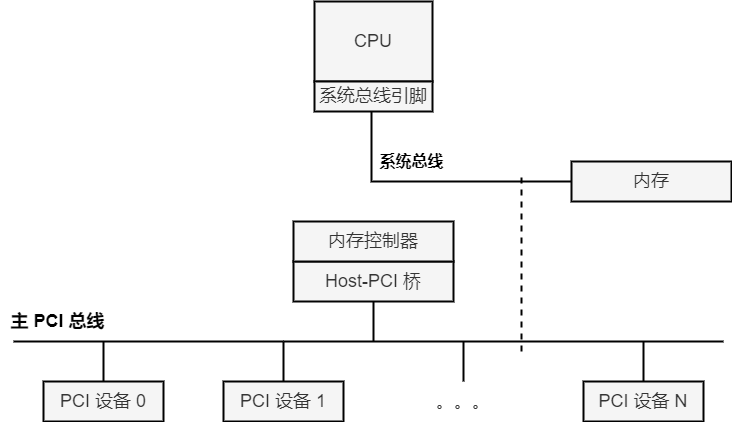

The diagram above was exported from draw.io. Its source (the exported page's mxGraphModel, read from the mxfile embedded in the PNG):
<mxGraphModel dx="1300" dy="787" grid="0" gridSize="10" guides="1" tooltips="1" connect="1" arrows="1" fold="1" page="1" pageScale="1" pageWidth="850" pageHeight="1100" background="#ffffff" math="0" shadow="0">
  <root>
    <mxCell id="0" />
    <mxCell id="1" parent="0" />
    <mxCell id="2" value="&lt;font style=&quot;font-size: 18px;&quot;&gt;Host-PCI 桥&lt;/font&gt;" style="rounded=0;whiteSpace=wrap;html=1;fillColor=#f5f5f5;fontColor=#333333;strokeColor=#030303;strokeWidth=2;" parent="1" vertex="1">
      <mxGeometry x="162" y="460" width="160" height="40" as="geometry" />
    </mxCell>
    <mxCell id="3" value="&lt;font style=&quot;font-size: 18px;&quot;&gt;PCI 设备 0&lt;/font&gt;" style="rounded=0;whiteSpace=wrap;html=1;fillColor=#f5f5f5;fontColor=#333333;strokeColor=#000000;strokeWidth=2;" parent="1" vertex="1">
      <mxGeometry x="-88" y="580" width="120" height="40" as="geometry" />
    </mxCell>
    <mxCell id="4" value="&lt;font style=&quot;font-size: 18px;&quot;&gt;PCI 设备 1&lt;/font&gt;" style="rounded=0;whiteSpace=wrap;html=1;fillColor=#f5f5f5;fontColor=#333333;strokeColor=#000000;strokeWidth=2;" parent="1" vertex="1">
      <mxGeometry x="92" y="580" width="120" height="40" as="geometry" />
    </mxCell>
    <mxCell id="5" value="&lt;span style=&quot;font-size: 18px;&quot;&gt;。。。&lt;/span&gt;" style="rounded=0;whiteSpace=wrap;html=1;fillColor=none;fontColor=#333333;strokeColor=none;strokeWidth=2;" parent="1" vertex="1">
      <mxGeometry x="272" y="580" width="120" height="40" as="geometry" />
    </mxCell>
    <mxCell id="6" value="" style="endArrow=none;html=1;rounded=0;strokeColor=#000000;strokeWidth=2;fontSize=18;" parent="1" edge="1">
      <mxGeometry width="50" height="50" relative="1" as="geometry">
        <mxPoint x="152" y="540" as="sourcePoint" />
        <mxPoint x="592" y="540" as="targetPoint" />
      </mxGeometry>
    </mxCell>
    <mxCell id="7" value="" style="endArrow=none;html=1;rounded=0;strokeColor=#000000;strokeWidth=2;fontSize=18;exitX=0.5;exitY=0;exitDx=0;exitDy=0;" parent="1" source="3" edge="1">
      <mxGeometry width="50" height="50" relative="1" as="geometry">
        <mxPoint x="-78" y="590" as="sourcePoint" />
        <mxPoint x="-28" y="540" as="targetPoint" />
      </mxGeometry>
    </mxCell>
    <mxCell id="8" value="" style="endArrow=none;html=1;rounded=0;strokeColor=#000000;strokeWidth=2;fontSize=18;exitX=0.5;exitY=0;exitDx=0;exitDy=0;" parent="1" source="4" edge="1">
      <mxGeometry width="50" height="50" relative="1" as="geometry">
        <mxPoint x="102" y="590" as="sourcePoint" />
        <mxPoint x="152" y="540" as="targetPoint" />
      </mxGeometry>
    </mxCell>
    <mxCell id="9" value="" style="endArrow=none;html=1;rounded=0;strokeColor=#000000;strokeWidth=2;fontSize=18;" parent="1" source="5" edge="1">
      <mxGeometry width="50" height="50" relative="1" as="geometry">
        <mxPoint x="282" y="590" as="sourcePoint" />
        <mxPoint x="332" y="540" as="targetPoint" />
      </mxGeometry>
    </mxCell>
    <mxCell id="10" value="&lt;font style=&quot;font-size: 18px;&quot;&gt;PCI 设备 N&lt;/font&gt;" style="rounded=0;whiteSpace=wrap;html=1;fillColor=#f5f5f5;fontColor=#333333;strokeColor=#000000;strokeWidth=2;" parent="1" vertex="1">
      <mxGeometry x="452" y="580" width="120" height="40" as="geometry" />
    </mxCell>
    <mxCell id="11" value="" style="endArrow=none;html=1;rounded=0;strokeColor=#000000;strokeWidth=2;fontSize=18;exitX=0.5;exitY=0;exitDx=0;exitDy=0;" parent="1" source="10" edge="1">
      <mxGeometry width="50" height="50" relative="1" as="geometry">
        <mxPoint x="462" y="590" as="sourcePoint" />
        <mxPoint x="512" y="540" as="targetPoint" />
      </mxGeometry>
    </mxCell>
    <mxCell id="12" value="" style="endArrow=none;html=1;rounded=0;strokeColor=#000000;strokeWidth=2;fontSize=18;" parent="1" edge="1">
      <mxGeometry width="50" height="50" relative="1" as="geometry">
        <mxPoint x="-118" y="540" as="sourcePoint" />
        <mxPoint x="152" y="540" as="targetPoint" />
      </mxGeometry>
    </mxCell>
    <mxCell id="13" value="" style="endArrow=none;html=1;rounded=0;strokeColor=#000000;strokeWidth=2;fontSize=18;" parent="1" edge="1">
      <mxGeometry width="50" height="50" relative="1" as="geometry">
        <mxPoint x="242" y="540" as="sourcePoint" />
        <mxPoint x="242" y="500" as="targetPoint" />
      </mxGeometry>
    </mxCell>
    <mxCell id="14" value="&lt;font color=&quot;#000000&quot;&gt;&lt;b&gt;主 PCI 总线&lt;/b&gt;&lt;/font&gt;" style="text;html=1;align=center;verticalAlign=middle;resizable=0;points=[];autosize=1;strokeColor=none;fillColor=none;fontSize=18;strokeWidth=2;" parent="1" vertex="1">
      <mxGeometry x="-130" y="503" width="112" height="34" as="geometry" />
    </mxCell>
    <mxCell id="17" value="&lt;span style=&quot;font-size: 18px;&quot;&gt;CPU&lt;/span&gt;" style="rounded=0;whiteSpace=wrap;html=1;fillColor=#f5f5f5;fontColor=#333333;strokeColor=#030303;strokeWidth=2;" parent="1" vertex="1">
      <mxGeometry x="183" y="200" width="118" height="80" as="geometry" />
    </mxCell>
    <mxCell id="18" value="&lt;font style=&quot;font-size: 18px;&quot;&gt;系统总线引脚&lt;/font&gt;" style="rounded=0;whiteSpace=wrap;html=1;fillColor=#f5f5f5;fontColor=#333333;strokeColor=#030303;strokeWidth=2;" parent="1" vertex="1">
      <mxGeometry x="183" y="280" width="118" height="30" as="geometry" />
    </mxCell>
    <mxCell id="19" value="&lt;font style=&quot;font-size: 18px;&quot;&gt;内存&lt;/font&gt;" style="rounded=0;whiteSpace=wrap;html=1;fillColor=#f5f5f5;fontColor=#333333;strokeColor=#030303;strokeWidth=2;" parent="1" vertex="1">
      <mxGeometry x="440" y="360" width="160" height="40" as="geometry" />
    </mxCell>
    <mxCell id="21" value="" style="endArrow=none;html=1;strokeColor=#000000;strokeWidth=2;exitX=0;exitY=0.5;exitDx=0;exitDy=0;rounded=0;" parent="1" source="19" edge="1">
      <mxGeometry width="50" height="50" relative="1" as="geometry">
        <mxPoint x="190" y="360" as="sourcePoint" />
        <mxPoint x="240" y="310" as="targetPoint" />
        <Array as="points">
          <mxPoint x="240" y="380" />
        </Array>
      </mxGeometry>
    </mxCell>
    <mxCell id="23" value="&lt;font style=&quot;font-size: 18px;&quot;&gt;内存控制器&lt;/font&gt;" style="rounded=0;whiteSpace=wrap;html=1;fillColor=#f5f5f5;fontColor=#333333;strokeColor=#030303;strokeWidth=2;" parent="1" vertex="1">
      <mxGeometry x="162" y="420" width="160" height="40" as="geometry" />
    </mxCell>
    <mxCell id="24" value="&lt;font size=&quot;1&quot; color=&quot;#000000&quot;&gt;&lt;b style=&quot;font-size: 16px;&quot;&gt;系统总线&lt;/b&gt;&lt;/font&gt;" style="text;html=1;align=center;verticalAlign=middle;resizable=0;points=[];autosize=1;strokeColor=none;fillColor=none;" parent="1" vertex="1">
      <mxGeometry x="235" y="345" width="90" height="30" as="geometry" />
    </mxCell>
    <mxCell id="25" value="" style="endArrow=none;dashed=1;html=1;rounded=0;strokeColor=#000000;strokeWidth=2;fontSize=16;fontColor=#000000;" parent="1" edge="1">
      <mxGeometry width="50" height="50" relative="1" as="geometry">
        <mxPoint x="390" y="550" as="sourcePoint" />
        <mxPoint x="390" y="370" as="targetPoint" />
      </mxGeometry>
    </mxCell>
  </root>
</mxGraphModel>